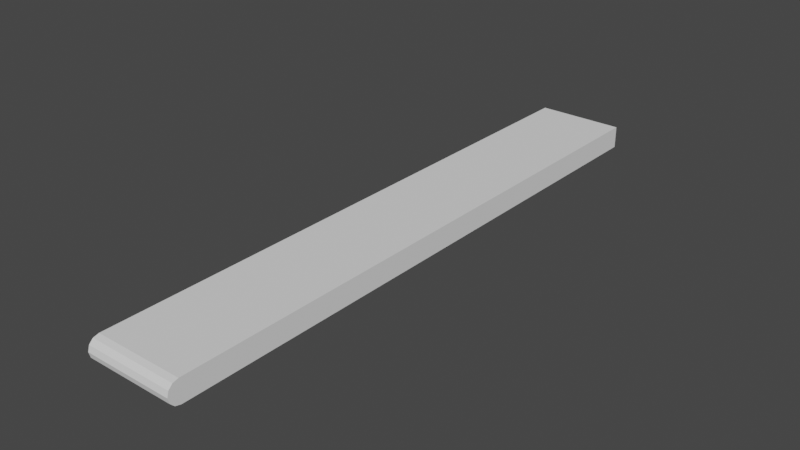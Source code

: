 # Source: trackgeom.blend  (saved by Blender 5.0.118; exported with 4.5.12 LTS)
import bpy
from mathutils import Matrix  # noqa: F401  (used for matrix-valued properties, if any)

bpy.ops.wm.read_factory_settings(use_empty=True)
scene = bpy.context.scene
scene.name = 'Scene'

# ---- collections
col_collection = bpy.data.collections.new('Collection'); scene.collection.children.link(col_collection)

# ---- world
world_world = bpy.data.worlds.new('World'); scene.world = world_world
world_world.use_nodes = True; world_world.node_tree.nodes.clear()
_N = world_world.node_tree.nodes; _L = world_world.node_tree.links
n0 = _N.new('ShaderNodeOutputWorld'); n0.name = 'World Output'; n0.location = (300, 300)
n1 = _N.new('ShaderNodeBackground'); n1.name = 'Background'; n1.location = (10, 300)
n1.inputs[0].default_value = (0.05088, 0.05088, 0.05088, 1.0)
_L.new(n1.outputs[0], n0.inputs[0])
n0.is_active_output = True
world_world.color = (0.05088, 0.05088, 0.05088)
world_world.use_sun_shadow = False
world_world.sun_shadow_jitter_overblur = 0.0

# ---- meshes
me_cube_001 = bpy.data.meshes.new('Cube.001')
me_cube_001.from_pydata([(-1.2, 0.0, 0.0), (-1.2, 2.0, -0.6), (-1.2, 2.0, 0.0), (1.2, 0.0, 0.0), (1.2, 2.0, -0.6), (1.2, 2.0, 0.0), (-1.2, 4.0, -0.6), (-1.2, 4.0, 0.0), (1.2, 4.0, -0.6), (1.2, 4.0, 0.0), (-1.2, 6.0, -0.6), (-1.2, 6.0, 0.0), (1.2, 6.0, -0.6), (1.2, 6.0, 0.0), (-1.2, 8.0, -0.6), (-1.2, 8.0, 0.0), (1.2, 8.0, -0.6), (1.2, 8.0, 0.0), (-1.2, 10.0, -0.6), (-1.2, 10.0, 0.0), (1.2, 10.0, -0.6), (1.2, 10.0, 0.0), (-1.2, 12.0, -0.6), (-1.2, 12.0, 0.0), (1.2, 12.0, -0.6), (1.2, 12.0, 0.0), (-1.2, 14.0, -0.6), (-1.2, 14.0, 0.0), (1.2, 14.0, -0.6), (1.2, 14.0, 0.0), (-1.2, 16.0, -0.6), (-1.2, 16.0, 0.0), (1.2, 16.0, -0.6), (1.2, 16.0, 0.0), (-1.2, 0.0, -0.3), (-1.2, 2.0, -0.3), (1.2, 2.0, -0.3), (1.2, 0.0, -0.3), (-1.2, 4.0, -0.3), (1.2, 4.0, -0.3), (-1.2, 6.0, -0.3), (1.2, 6.0, -0.3), (-1.2, 8.0, -0.3), (1.2, 8.0, -0.3), (-1.2, 10.0, -0.3), (1.2, 10.0, -0.3), (-1.2, 12.0, -0.3), (1.2, 12.0, -0.3), (-1.2, 14.0, -0.3), (1.2, 14.0, -0.3), (-1.2, 16.0, -0.3), (1.2, 16.0, -0.3), (-1.2, -0.15, -0.04019), (1.2, -0.15, -0.04019), (-1.2, -0.2598, -0.15), (1.2, -0.2598, -0.15), (-1.2, -0.3, -0.3), (1.2, -0.3, -0.3), (-1.2, -0.2598, -0.45), (1.2, -0.2598, -0.45), (-1.2, -0.15, -0.5598), (1.2, -0.15, -0.5598), (-1.2, 2.235e-08, -0.6), (1.2, 2.235e-08, -0.6)], [], [(34, 0, 2, 35), (2, 5, 9, 7), (36, 5, 3, 37), (1, 4, 63, 62), (5, 2, 0, 3), (7, 9, 13, 11), (35, 2, 7, 38), (36, 4, 8, 39), (4, 1, 6, 8), (41, 12, 16, 43), (38, 7, 11, 40), (39, 8, 12, 41), (8, 6, 10, 12), (15, 17, 21, 19), (12, 10, 14, 16), (11, 13, 17, 15), (40, 11, 15, 42), (19, 21, 25, 23), (42, 15, 19, 44), (43, 16, 20, 45), (16, 14, 18, 20), (47, 24, 28, 49), (44, 19, 23, 46), (45, 20, 24, 47), (20, 18, 22, 24), (27, 29, 33, 31), (24, 22, 26, 28), (23, 25, 29, 27), (46, 23, 27, 48), (50, 31, 33, 51), (48, 27, 31, 50), (49, 28, 32, 51), (28, 26, 30, 32), (29, 49, 51, 33), (26, 48, 50, 30), (30, 50, 51, 32), (22, 46, 48, 26), (21, 45, 47, 25), (18, 44, 46, 22), (25, 47, 49, 29), (17, 43, 45, 21), (14, 42, 44, 18), (10, 40, 42, 14), (9, 39, 41, 13), (6, 38, 40, 10), (13, 41, 43, 17), (5, 36, 39, 9), (1, 35, 38, 6), (4, 36, 37, 63), (62, 34, 35, 1), (37, 3, 53), (3, 0, 52, 53), (0, 34, 52), (37, 53, 55), (53, 52, 54, 55), (52, 34, 54), (37, 55, 57), (55, 54, 56, 57), (54, 34, 56), (37, 57, 59), (57, 56, 58, 59), (56, 34, 58), (37, 59, 61), (59, 58, 60, 61), (58, 34, 60), (37, 61, 63), (61, 60, 62, 63), (60, 34, 62)])
_uv = me_cube_001.uv_layers.new(name='UVMap')
_uv.uv.foreach_set('vector', [0.0, 0.0, 0.0, 0.0, 0.0, 0.125, 0.0, 0.125, 0.0, 0.125, 1.0, 0.125, 1.0, 0.25, 0.0, 0.25, 1.0, 0.125, 1.0, 0.125, 1.0, 0.0, 1.0, 0.0, 0.0, 0.125, 1.0, 0.125, 1.0, 0.0, 0.0, 0.0, 1.0, 0.125, 0.0, 0.125, 0.0, 0.0, 1.0, 0.0, 0.0, 0.25, 1.0, 0.25, 1.0, 0.375, 0.0, 0.375, 0.0, 0.125, 0.0, 0.125, 0.0, 0.25, 0.0, 0.25, 1.0, 0.125, 1.0, 0.125, 1.0, 0.25, 1.0, 0.25, 1.0, 0.125, 0.0, 0.125, 0.0, 0.25, 1.0, 0.25, 1.0, 0.375, 1.0, 0.375, 1.0, 0.5, 1.0, 0.5, 0.0, 0.25, 0.0, 0.25, 0.0, 0.375, 0.0, 0.375, 1.0, 0.25, 1.0, 0.25, 1.0, 0.375, 1.0, 0.375, 1.0, 0.25, 0.0, 0.25, 0.0, 0.375, 1.0, 0.375, 0.0, 0.5, 1.0, 0.5, 1.0, 0.625, 0.0, 0.625, 1.0, 0.375, 0.0, 0.375, 0.0, 0.5, 1.0, 0.5, 0.0, 0.375, 1.0, 0.375, 1.0, 0.5, 0.0, 0.5, 0.0, 0.375, 0.0, 0.375, 0.0, 0.5, 0.0, 0.5, 0.0, 0.625, 1.0, 0.625, 1.0, 0.75, 0.0, 0.75, 0.0, 0.5, 0.0, 0.5, 0.0, 0.625, 0.0, 0.625, 1.0, 0.5, 1.0, 0.5, 1.0, 0.625, 1.0, 0.625, 1.0, 0.5, 0.0, 0.5, 0.0, 0.625, 1.0, 0.625, 1.0, 0.75, 1.0, 0.75, 1.0, 0.875, 1.0, 0.875, 0.0, 0.625, 0.0, 0.625, 0.0, 0.75, 0.0, 0.75, 1.0, 0.625, 1.0, 0.625, 1.0, 0.75, 1.0, 0.75, 1.0, 0.625, 0.0, 0.625, 0.0, 0.75, 1.0, 0.75, 0.0, 0.875, 1.0, 0.875, 1.0, 1.0, 0.0, 1.0, 1.0, 0.75, 0.0, 0.75, 0.0, 0.875, 1.0, 0.875, 0.0, 0.75, 1.0, 0.75, 1.0, 0.875, 0.0, 0.875, 0.0, 0.75, 0.0, 0.75, 0.0, 0.875, 0.0, 0.875, 0.0, 1.0, 0.0, 1.0, 1.0, 1.0, 1.0, 1.0, 0.0, 0.875, 0.0, 0.875, 0.0, 1.0, 0.0, 1.0, 1.0, 0.875, 1.0, 0.875, 1.0, 1.0, 1.0, 1.0, 1.0, 0.875, 0.0, 0.875, 0.0, 1.0, 1.0, 1.0, 1.0, 0.875, 1.0, 0.875, 1.0, 1.0, 1.0, 1.0, 0.0, 0.875, 0.0, 0.875, 0.0, 1.0, 0.0, 1.0, 0.0, 1.0, 0.0, 1.0, 1.0, 1.0, 1.0, 1.0, 0.0, 0.75, 0.0, 0.75, 0.0, 0.875, 0.0, 0.875, 1.0, 0.625, 1.0, 0.625, 1.0, 0.75, 1.0, 0.75, 0.0, 0.625, 0.0, 0.625, 0.0, 0.75, 0.0, 0.75, 1.0, 0.75, 1.0, 0.75, 1.0, 0.875, 1.0, 0.875, 1.0, 0.5, 1.0, 0.5, 1.0, 0.625, 1.0, 0.625, 0.0, 0.5, 0.0, 0.5, 0.0, 0.625, 0.0, 0.625, 0.0, 0.375, 0.0, 0.375, 0.0, 0.5, 0.0, 0.5, 1.0, 0.25, 1.0, 0.25, 1.0, 0.375, 1.0, 0.375, 0.0, 0.25, 0.0, 0.25, 0.0, 0.375, 0.0, 0.375, 1.0, 0.375, 1.0, 0.375, 1.0, 0.5, 1.0, 0.5, 1.0, 0.125, 1.0, 0.125, 1.0, 0.25, 1.0, 0.25, 0.0, 0.125, 0.0, 0.125, 0.0, 0.25, 0.0, 0.25, 1.0, 0.125, 1.0, 0.125, 1.0, 0.0, 1.0, 0.0, 0.0, 0.0, 0.0, 0.0, 0.0, 0.125, 0.0, 0.125, 1.0, 1.0, 1.0, 1.0, 1.0, 0.9906, 1.0, 1.0, 0.0, 1.0, 0.0, 0.9906, 1.0, 0.9906, 0.0, 1.0, 0.0, 1.0, 0.0, 0.9906, 1.0, 1.0, 1.0, 0.9906, 1.0, 0.9838, 1.0, 0.9906, 0.0, 0.9906, 0.0, 0.9838, 1.0, 0.9838, 0.0, 0.9906, 0.0, 1.0, 0.0, 0.9838, 1.0, 1.0, 1.0, 0.9838, 1.0, 0.9812, 1.0, 0.9838, 0.0, 0.9838, 0.0, 0.9812, 1.0, 0.9812, 0.0, 0.9838, 0.0, 1.0, 0.0, 0.9812, 1.0, 1.0, 1.0, 0.9812, 1.0, 0.9838, 1.0, 0.9812, 0.0, 0.9812, 0.0, 0.9838, 1.0, 0.9838, 0.0, 0.9812, 0.0, 1.0, 0.0, 0.9838, 1.0, 1.0, 1.0, 0.9838, 1.0, 0.9906, 1.0, 0.9838, 0.0, 0.9838, 0.0, 0.9906, 1.0, 0.9906, 0.0, 0.9838, 0.0, 1.0, 0.0, 0.9906, 1.0, 1.0, 1.0, 0.9906, 1.0, 1.0, 1.0, 0.9906, 0.0, 0.9906, 0.0, 1.0, 1.0, 1.0, 0.0, 0.9906, 0.0, 1.0, 0.0, 1.0])
me_cube_001.update()

# ---- objects
ob_cube = bpy.data.objects.new('Cube', me_cube_001)

# ---- transforms, parenting, visibility, modifiers, constraints
ob_cube.location = (0.0, 0.0, 0.0)

# ---- collection membership
col_collection.objects.link(ob_cube)

# ---- scene / render settings (as saved in the file)
scene.frame_start = 1; scene.frame_end = 250; scene.frame_set(1)
scene.render.engine = 'BLENDER_EEVEE_NEXT'
scene.render.bake_bias = 0.0
scene.render.bake_samples = 0
scene.view_settings.view_transform = 'Filmic'
bpy.context.view_layer.update()

# ---- added for rendering (the .blend has no active camera and no usable light): camera, sun
cam_auto = bpy.data.cameras.new('AutoCamera')
cam_auto.lens = 50.0
cam_auto.sensor_width = 36.0
cam_auto.clip_end = 1000.0
ob_auto_camera = bpy.data.objects.new('AutoCamera', cam_auto)
scene.collection.objects.link(ob_auto_camera)
ob_auto_camera.location = (15.2539, -10.4546, 11.9031)
ob_auto_camera.rotation_euler = (1.09748, -7.21219e-08, 0.694738)
scene.camera = ob_auto_camera
light_auto_sun = bpy.data.lights.new('AutoSun', 'SUN')
light_auto_sun.energy = 3.0
light_auto_sun.angle = 0.0523599
ob_auto_sun = bpy.data.objects.new('AutoSun', light_auto_sun)
scene.collection.objects.link(ob_auto_sun)
ob_auto_sun.rotation_euler = (0.872665, 0.174533, 0.523599)
bpy.context.view_layer.update()
